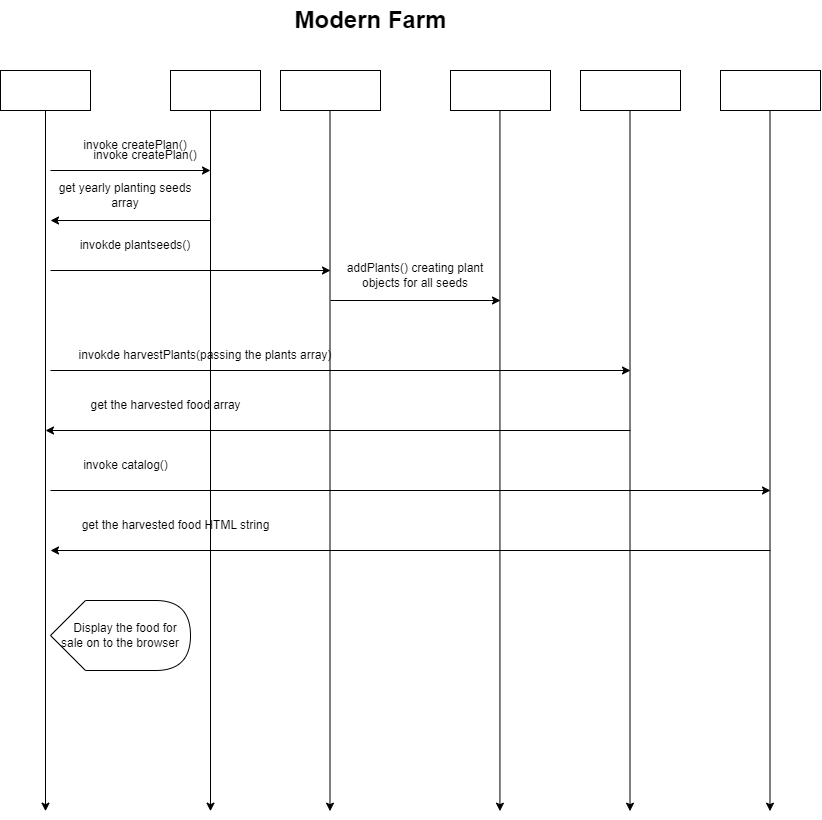

The diagram above was exported from draw.io. Its source (the exported page's mxGraphModel, read from the mxfile embedded in the PNG):
<mxGraphModel dx="1034" dy="1574" grid="1" gridSize="10" guides="1" tooltips="1" connect="1" arrows="1" fold="1" page="1" pageScale="1" pageWidth="850" pageHeight="1100" math="0" shadow="0">
  <root>
    <mxCell id="0" />
    <mxCell id="1" parent="0" />
    <mxCell id="2" value="catalog.js" style="rounded=0;whiteSpace=wrap;html=1;fontStyle=1;fontColor=#FFFFFF;" vertex="1" parent="1">
      <mxGeometry x="750" width="100" height="40" as="geometry" />
    </mxCell>
    <mxCell id="3" value="harvester.js" style="rounded=0;whiteSpace=wrap;html=1;fontStyle=1;fontColor=#FFFFFF;" vertex="1" parent="1">
      <mxGeometry x="610" width="100" height="40" as="geometry" />
    </mxCell>
    <mxCell id="4" value="field.js" style="rounded=0;whiteSpace=wrap;html=1;fontStyle=1;fontColor=#FFFFFF;" vertex="1" parent="1">
      <mxGeometry x="480" width="100" height="40" as="geometry" />
    </mxCell>
    <mxCell id="5" value="tractor.js" style="rounded=0;whiteSpace=wrap;html=1;fontStyle=1;fontColor=#FFFFFF;" vertex="1" parent="1">
      <mxGeometry x="310" width="100" height="40" as="geometry" />
    </mxCell>
    <mxCell id="6" value="plan.js" style="rounded=0;whiteSpace=wrap;html=1;fontStyle=1;fontColor=#FFFFFF;" vertex="1" parent="1">
      <mxGeometry x="200" width="90" height="40" as="geometry" />
    </mxCell>
    <mxCell id="7" value="main.js" style="rounded=0;whiteSpace=wrap;html=1;fontStyle=1;fontColor=#FFFFFF;" vertex="1" parent="1">
      <mxGeometry x="30" width="90" height="40" as="geometry" />
    </mxCell>
    <mxCell id="9" value="" style="endArrow=classic;html=1;exitX=0.5;exitY=1;exitDx=0;exitDy=0;" edge="1" parent="1" source="7">
      <mxGeometry width="50" height="50" relative="1" as="geometry">
        <mxPoint x="410" y="190" as="sourcePoint" />
        <mxPoint x="75" y="740.6666870117188" as="targetPoint" />
      </mxGeometry>
    </mxCell>
    <mxCell id="15" value="" style="endArrow=classic;html=1;exitX=0.5;exitY=1;exitDx=0;exitDy=0;" edge="1" parent="1">
      <mxGeometry width="50" height="50" relative="1" as="geometry">
        <mxPoint x="240" y="40" as="sourcePoint" />
        <mxPoint x="240" y="740.6666870117188" as="targetPoint" />
      </mxGeometry>
    </mxCell>
    <mxCell id="16" value="" style="endArrow=classic;html=1;exitX=0.5;exitY=1;exitDx=0;exitDy=0;" edge="1" parent="1">
      <mxGeometry width="50" height="50" relative="1" as="geometry">
        <mxPoint x="359.5" y="40" as="sourcePoint" />
        <mxPoint x="359.5" y="740.6666870117188" as="targetPoint" />
      </mxGeometry>
    </mxCell>
    <mxCell id="17" value="" style="endArrow=classic;html=1;exitX=0.5;exitY=1;exitDx=0;exitDy=0;" edge="1" parent="1">
      <mxGeometry width="50" height="50" relative="1" as="geometry">
        <mxPoint x="529.44" y="40" as="sourcePoint" />
        <mxPoint x="529.44" y="740.6666870117188" as="targetPoint" />
      </mxGeometry>
    </mxCell>
    <mxCell id="18" value="" style="endArrow=classic;html=1;exitX=0.5;exitY=1;exitDx=0;exitDy=0;" edge="1" parent="1">
      <mxGeometry width="50" height="50" relative="1" as="geometry">
        <mxPoint x="659.5" y="40" as="sourcePoint" />
        <mxPoint x="659.5" y="740.6666870117188" as="targetPoint" />
      </mxGeometry>
    </mxCell>
    <mxCell id="19" value="" style="endArrow=classic;html=1;exitX=0.5;exitY=1;exitDx=0;exitDy=0;" edge="1" parent="1">
      <mxGeometry width="50" height="50" relative="1" as="geometry">
        <mxPoint x="799.5" y="40" as="sourcePoint" />
        <mxPoint x="799.5" y="740.6666870117188" as="targetPoint" />
      </mxGeometry>
    </mxCell>
    <mxCell id="20" value="" style="endArrow=classic;html=1;" edge="1" parent="1">
      <mxGeometry width="50" height="50" relative="1" as="geometry">
        <mxPoint x="80" y="100" as="sourcePoint" />
        <mxPoint x="240" y="100" as="targetPoint" />
      </mxGeometry>
    </mxCell>
    <mxCell id="22" value="invoke createPlan()" style="text;html=1;strokeColor=none;fillColor=none;align=center;verticalAlign=middle;whiteSpace=wrap;rounded=0;" vertex="1" parent="1">
      <mxGeometry x="90" y="60" width="150" height="30" as="geometry" />
    </mxCell>
    <mxCell id="23" value="" style="endArrow=classic;html=1;" edge="1" parent="1">
      <mxGeometry width="50" height="50" relative="1" as="geometry">
        <mxPoint x="240" y="150" as="sourcePoint" />
        <mxPoint x="80" y="150" as="targetPoint" />
        <Array as="points" />
      </mxGeometry>
    </mxCell>
    <mxCell id="24" value="get yearly planting seeds array&lt;br&gt;" style="text;html=1;strokeColor=none;fillColor=none;align=center;verticalAlign=middle;whiteSpace=wrap;rounded=0;" vertex="1" parent="1">
      <mxGeometry x="80" y="110" width="150" height="30" as="geometry" />
    </mxCell>
    <mxCell id="25" value="" style="endArrow=classic;html=1;" edge="1" parent="1">
      <mxGeometry width="50" height="50" relative="1" as="geometry">
        <mxPoint x="80" y="200" as="sourcePoint" />
        <mxPoint x="360" y="200" as="targetPoint" />
      </mxGeometry>
    </mxCell>
    <mxCell id="26" value="invoke createPlan()" style="text;html=1;strokeColor=none;fillColor=none;align=center;verticalAlign=middle;whiteSpace=wrap;rounded=0;" vertex="1" parent="1">
      <mxGeometry x="100" y="70" width="150" height="30" as="geometry" />
    </mxCell>
    <mxCell id="27" value="invokde plantseeds()" style="text;html=1;strokeColor=none;fillColor=none;align=center;verticalAlign=middle;whiteSpace=wrap;rounded=0;" vertex="1" parent="1">
      <mxGeometry x="90" y="160" width="150" height="30" as="geometry" />
    </mxCell>
    <mxCell id="28" value="" style="endArrow=classic;html=1;" edge="1" parent="1">
      <mxGeometry width="50" height="50" relative="1" as="geometry">
        <mxPoint x="360" y="230" as="sourcePoint" />
        <mxPoint x="530" y="230" as="targetPoint" />
      </mxGeometry>
    </mxCell>
    <mxCell id="29" value="addPlants() creating plant objects for all seeds" style="text;html=1;strokeColor=none;fillColor=none;align=center;verticalAlign=middle;whiteSpace=wrap;rounded=0;" vertex="1" parent="1">
      <mxGeometry x="370" y="190" width="150" height="30" as="geometry" />
    </mxCell>
    <mxCell id="30" value="" style="endArrow=classic;html=1;" edge="1" parent="1">
      <mxGeometry width="50" height="50" relative="1" as="geometry">
        <mxPoint x="80" y="300" as="sourcePoint" />
        <mxPoint x="660" y="300" as="targetPoint" />
      </mxGeometry>
    </mxCell>
    <mxCell id="31" value="invokde harvestPlants(passing the plants array)" style="text;html=1;strokeColor=none;fillColor=none;align=center;verticalAlign=middle;whiteSpace=wrap;rounded=0;" vertex="1" parent="1">
      <mxGeometry x="90" y="270" width="290" height="30" as="geometry" />
    </mxCell>
    <mxCell id="34" value="" style="endArrow=classic;html=1;" edge="1" parent="1">
      <mxGeometry width="50" height="50" relative="1" as="geometry">
        <mxPoint x="660" y="360" as="sourcePoint" />
        <mxPoint x="75" y="360" as="targetPoint" />
        <Array as="points" />
      </mxGeometry>
    </mxCell>
    <mxCell id="37" value="&amp;nbsp; &amp;nbsp; &amp;nbsp; &amp;nbsp; &amp;nbsp;get the harvested food array" style="text;html=1;align=center;verticalAlign=middle;resizable=0;points=[];autosize=1;strokeColor=none;fillColor=none;" vertex="1" parent="1">
      <mxGeometry x="80" y="320" width="200" height="30" as="geometry" />
    </mxCell>
    <mxCell id="38" value="" style="endArrow=classic;html=1;" edge="1" parent="1">
      <mxGeometry width="50" height="50" relative="1" as="geometry">
        <mxPoint x="80" y="420" as="sourcePoint" />
        <mxPoint x="800" y="420" as="targetPoint" />
      </mxGeometry>
    </mxCell>
    <mxCell id="40" value="invoke catalog()" style="text;html=1;align=center;verticalAlign=middle;resizable=0;points=[];autosize=1;strokeColor=none;fillColor=none;" vertex="1" parent="1">
      <mxGeometry x="100" y="380" width="110" height="30" as="geometry" />
    </mxCell>
    <mxCell id="41" value="" style="endArrow=classic;html=1;" edge="1" parent="1">
      <mxGeometry width="50" height="50" relative="1" as="geometry">
        <mxPoint x="800" y="480" as="sourcePoint" />
        <mxPoint x="80" y="480" as="targetPoint" />
      </mxGeometry>
    </mxCell>
    <mxCell id="43" value="get the harvested food HTML string" style="text;html=1;align=center;verticalAlign=middle;resizable=0;points=[];autosize=1;strokeColor=none;fillColor=none;" vertex="1" parent="1">
      <mxGeometry x="100" y="440" width="210" height="30" as="geometry" />
    </mxCell>
    <mxCell id="44" value="&amp;nbsp; &amp;nbsp;Display the food for sale on to the browser" style="shape=display;whiteSpace=wrap;html=1;" vertex="1" parent="1">
      <mxGeometry x="80" y="530" width="140" height="70" as="geometry" />
    </mxCell>
    <mxCell id="46" value="Modern Farm" style="text;strokeColor=none;fillColor=none;html=1;fontSize=24;fontStyle=1;verticalAlign=middle;align=center;" vertex="1" parent="1">
      <mxGeometry x="350" y="-70" width="100" height="40" as="geometry" />
    </mxCell>
  </root>
</mxGraphModel>